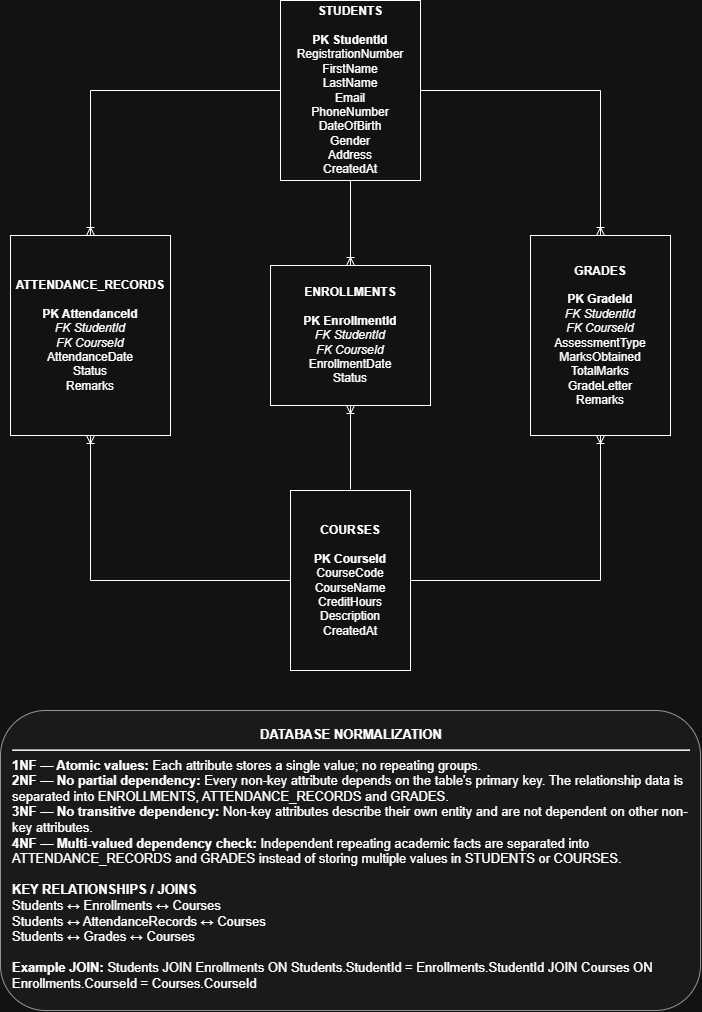

The diagram above was exported from draw.io. Its source (the exported page's mxGraphModel, read from the mxfile embedded in the PNG):
<mxGraphModel dx="774" dy="1851" grid="1" gridSize="10" guides="1" tooltips="1" connect="1" arrows="1" fold="1" page="1" pageScale="1" pageWidth="850" pageHeight="1400" math="0" shadow="0">
  <root>
    <mxCell id="0" />
    <mxCell id="1" parent="0" />
    <mxCell id="yBoH_ykEYZfBLn4aMx0A-1" parent="1" style="whiteSpace=wrap;html=1;align=center;" value="&lt;div&gt;&lt;b&gt;STUDENTS&lt;/b&gt;&lt;/div&gt;&lt;div&gt;&lt;br&gt;&lt;/div&gt;&lt;div&gt;&lt;b&gt;PK StudentId&lt;/b&gt;&lt;/div&gt;&lt;div&gt;RegistrationNumber&lt;/div&gt;&lt;div&gt;FirstName&lt;/div&gt;&lt;div&gt;LastName&lt;/div&gt;&lt;div&gt;Email&lt;/div&gt;&lt;div&gt;PhoneNumber&lt;/div&gt;&lt;div&gt;DateOfBirth&lt;/div&gt;&lt;div&gt;Gender&lt;/div&gt;&lt;div&gt;Address&lt;/div&gt;&lt;div&gt;CreatedAt&lt;/div&gt;" vertex="1">
      <mxGeometry height="180" width="140" x="330" y="-40" as="geometry" />
    </mxCell>
    <mxCell id="yBoH_ykEYZfBLn4aMx0A-2" parent="1" style="whiteSpace=wrap;html=1;align=center;" value="&lt;div&gt;&lt;b&gt;COURSES&lt;/b&gt;&lt;/div&gt;&lt;div&gt;&lt;br&gt;&lt;/div&gt;&lt;div&gt;&lt;b&gt;PK CourseId&lt;/b&gt;&lt;/div&gt;&lt;div&gt;CourseCode&lt;/div&gt;&lt;div&gt;CourseName&lt;/div&gt;&lt;div&gt;CreditHours&lt;/div&gt;&lt;div&gt;Description&lt;/div&gt;&lt;div&gt;CreatedAt&lt;/div&gt;" vertex="1">
      <mxGeometry height="180" width="120" x="340" y="450" as="geometry" />
    </mxCell>
    <mxCell id="yBoH_ykEYZfBLn4aMx0A-4" parent="1" style="whiteSpace=wrap;html=1;align=center;" value="&lt;div&gt;&lt;b&gt;ENROLLMENTS&lt;/b&gt;&lt;/div&gt;&lt;div&gt;&lt;br&gt;&lt;/div&gt;&lt;div&gt;&lt;b&gt;PK EnrollmentId&lt;/b&gt;&lt;/div&gt;&lt;div&gt;&lt;i&gt;FK StudentId&lt;/i&gt;&lt;/div&gt;&lt;div&gt;&lt;i&gt;FK CourseId&lt;/i&gt;&lt;/div&gt;&lt;div&gt;EnrollmentDate&lt;/div&gt;&lt;div&gt;Status&lt;/div&gt;" vertex="1">
      <mxGeometry height="140" width="160" x="320" y="225" as="geometry" />
    </mxCell>
    <mxCell id="yBoH_ykEYZfBLn4aMx0A-5" parent="1" style="whiteSpace=wrap;html=1;align=center;" value="&lt;div&gt;&lt;b&gt;ATTENDANCE_RECORDS&lt;/b&gt;&lt;/div&gt;&lt;div&gt;&lt;br&gt;&lt;/div&gt;&lt;div&gt;&lt;b&gt;PK AttendanceId&lt;/b&gt;&lt;/div&gt;&lt;div&gt;&lt;i&gt;FK StudentId&lt;/i&gt;&lt;/div&gt;&lt;div&gt;&lt;i&gt;FK CourseId&lt;/i&gt;&lt;/div&gt;&lt;div&gt;AttendanceDate&lt;/div&gt;&lt;div&gt;Status&lt;/div&gt;&lt;div&gt;Remarks&lt;/div&gt;" vertex="1">
      <mxGeometry height="200" width="160" x="60" y="195" as="geometry" />
    </mxCell>
    <mxCell id="yBoH_ykEYZfBLn4aMx0A-6" parent="1" style="whiteSpace=wrap;html=1;align=center;" value="&lt;div&gt;&lt;b&gt;GRADES&lt;/b&gt;&lt;/div&gt;&lt;div&gt;&lt;br&gt;&lt;/div&gt;&lt;div&gt;&lt;b&gt;PK GradeId&lt;/b&gt;&lt;/div&gt;&lt;div&gt;&lt;i&gt;FK StudentId&lt;/i&gt;&lt;/div&gt;&lt;div&gt;&lt;i&gt;FK CourseId&lt;/i&gt;&lt;/div&gt;&lt;div&gt;AssessmentType&lt;/div&gt;&lt;div&gt;MarksObtained&lt;/div&gt;&lt;div&gt;TotalMarks&lt;/div&gt;&lt;div&gt;GradeLetter&lt;/div&gt;&lt;div&gt;Remarks&lt;/div&gt;" vertex="1">
      <mxGeometry height="200" width="140" x="580" y="195" as="geometry" />
    </mxCell>
    <mxCell id="yBoH_ykEYZfBLn4aMx0A-20" edge="1" parent="1" source="yBoH_ykEYZfBLn4aMx0A-1" style="fontSize=12;html=1;endArrow=ERoneToMany;rounded=0;exitX=0.5;exitY=1;exitDx=0;exitDy=0;" target="yBoH_ykEYZfBLn4aMx0A-4" value="">
      <mxGeometry height="100" relative="1" width="100" as="geometry">
        <mxPoint x="360" y="340" as="sourcePoint" />
        <mxPoint x="460" y="240" as="targetPoint" />
      </mxGeometry>
    </mxCell>
    <mxCell id="yBoH_ykEYZfBLn4aMx0A-21" edge="1" parent="1" style="fontSize=12;html=1;endArrow=ERoneToMany;rounded=0;entryX=0.5;entryY=1;entryDx=0;entryDy=0;" target="yBoH_ykEYZfBLn4aMx0A-4" value="">
      <mxGeometry height="100" relative="1" width="100" as="geometry">
        <mxPoint x="400" y="448.92" as="sourcePoint" />
        <mxPoint x="460" y="240" as="targetPoint" />
      </mxGeometry>
    </mxCell>
    <mxCell id="yBoH_ykEYZfBLn4aMx0A-22" edge="1" parent="1" source="yBoH_ykEYZfBLn4aMx0A-2" style="fontSize=12;html=1;endArrow=ERoneToMany;rounded=0;exitX=0;exitY=0.5;exitDx=0;exitDy=0;entryX=0.5;entryY=1;entryDx=0;entryDy=0;edgeStyle=orthogonalEdgeStyle;elbow=vertical;libavoidRouting=1;" target="yBoH_ykEYZfBLn4aMx0A-5" value="">
      <mxGeometry height="100" relative="1" width="100" as="geometry">
        <Array as="points">
          <mxPoint x="140" y="540" />
        </Array>
        <mxPoint x="360" y="340" as="sourcePoint" />
        <mxPoint x="460" y="240" as="targetPoint" />
      </mxGeometry>
    </mxCell>
    <mxCell id="yBoH_ykEYZfBLn4aMx0A-23" edge="1" parent="1" source="yBoH_ykEYZfBLn4aMx0A-2" style="edgeStyle=orthogonalEdgeStyle;fontSize=12;html=1;endArrow=ERoneToMany;rounded=0;exitX=1;exitY=0.5;exitDx=0;exitDy=0;entryX=0.5;entryY=1;entryDx=0;entryDy=0;libavoidRouting=1;" target="yBoH_ykEYZfBLn4aMx0A-6" value="">
      <mxGeometry height="100" relative="1" width="100" as="geometry">
        <Array as="points">
          <mxPoint x="650" y="540" />
        </Array>
        <mxPoint x="360" y="340" as="sourcePoint" />
        <mxPoint x="460" y="240" as="targetPoint" />
      </mxGeometry>
    </mxCell>
    <mxCell id="yBoH_ykEYZfBLn4aMx0A-24" edge="1" parent="1" source="yBoH_ykEYZfBLn4aMx0A-1" style="edgeStyle=orthogonalEdgeStyle;fontSize=12;html=1;endArrow=ERoneToMany;rounded=0;exitX=0;exitY=0.5;exitDx=0;exitDy=0;entryX=0.5;entryY=0;entryDx=0;entryDy=0;libavoidRouting=1;" target="yBoH_ykEYZfBLn4aMx0A-5" value="">
      <mxGeometry height="100" relative="1" width="100" as="geometry">
        <Array as="points">
          <mxPoint x="140" y="50" />
        </Array>
        <mxPoint x="360" y="340" as="sourcePoint" />
        <mxPoint x="460" y="240" as="targetPoint" />
      </mxGeometry>
    </mxCell>
    <mxCell id="yBoH_ykEYZfBLn4aMx0A-25" edge="1" parent="1" source="yBoH_ykEYZfBLn4aMx0A-1" style="edgeStyle=orthogonalEdgeStyle;fontSize=12;html=1;endArrow=ERoneToMany;rounded=0;exitX=1;exitY=0.5;exitDx=0;exitDy=0;entryX=0.5;entryY=0;entryDx=0;entryDy=0;libavoidRouting=1;" target="yBoH_ykEYZfBLn4aMx0A-6" value="">
      <mxGeometry height="100" relative="1" width="100" as="geometry">
        <Array as="points">
          <mxPoint x="650" y="50" />
        </Array>
        <mxPoint x="360" y="340" as="sourcePoint" />
        <mxPoint x="460" y="240" as="targetPoint" />
      </mxGeometry>
    </mxCell>
    <mxCell id="normalization-panel" parent="1" style="rounded=1;whiteSpace=wrap;html=1;align=left;verticalAlign=top;spacing=12;fontSize=13;fillColor=#f5f5f5;strokeColor=#666666;" value="&lt;div style=&quot;text-align:center&quot;&gt;&lt;b&gt;DATABASE NORMALIZATION&lt;/b&gt;&lt;/div&gt;&lt;hr&gt;&lt;div&gt;&lt;b&gt;1NF — Atomic values:&lt;/b&gt; Each attribute stores a single value; no repeating groups.&lt;/div&gt;&lt;div&gt;&lt;b&gt;2NF — No partial dependency:&lt;/b&gt; Every non-key attribute depends on the table's primary key. The relationship data is separated into ENROLLMENTS, ATTENDANCE_RECORDS and GRADES.&lt;/div&gt;&lt;div&gt;&lt;b&gt;3NF — No transitive dependency:&lt;/b&gt; Non-key attributes describe their own entity and are not dependent on other non-key attributes.&lt;/div&gt;&lt;div&gt;&lt;b&gt;4NF — Multi-valued dependency check:&lt;/b&gt; Independent repeating academic facts are separated into ATTENDANCE_RECORDS and GRADES instead of storing multiple values in STUDENTS or COURSES.&lt;/div&gt;&lt;br&gt;&lt;div&gt;&lt;b&gt;KEY RELATIONSHIPS / JOINS&lt;/b&gt;&lt;/div&gt;&lt;div&gt;Students ↔ Enrollments ↔ Courses&lt;/div&gt;&lt;div&gt;Students ↔ AttendanceRecords ↔ Courses&lt;/div&gt;&lt;div&gt;Students ↔ Grades ↔ Courses&lt;/div&gt;&lt;br&gt;&lt;div&gt;&lt;b&gt;Example JOIN:&lt;/b&gt; Students JOIN Enrollments ON Students.StudentId = Enrollments.StudentId JOIN Courses ON Enrollments.CourseId = Courses.CourseId&lt;/div&gt;" vertex="1">
      <mxGeometry height="300" width="700" x="50" y="670" as="geometry" />
    </mxCell>
  </root>
</mxGraphModel>